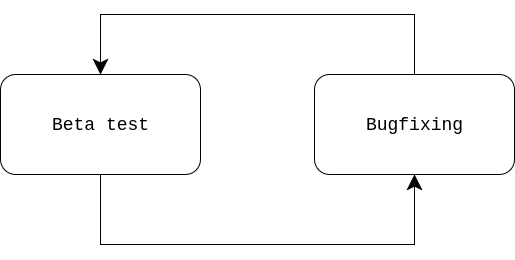

The diagram above was exported from draw.io. Its source (the exported page's mxGraphModel, read from the mxfile embedded in the PNG):
<mxGraphModel dx="2381" dy="839" grid="1" gridSize="10" guides="1" tooltips="1" connect="1" arrows="1" fold="1" page="1" pageScale="1" pageWidth="827" pageHeight="1169" math="0" shadow="0">
  <root>
    <mxCell id="0" />
    <mxCell id="1" parent="0" />
    <mxCell id="2" style="edgeStyle=orthogonalEdgeStyle;rounded=0;orthogonalLoop=1;jettySize=auto;html=1;exitX=0.5;exitY=1;exitDx=0;exitDy=0;entryX=0.5;entryY=1;entryDx=0;entryDy=0;endSize=13;" edge="1" source="3" target="5" parent="1">
      <mxGeometry relative="1" as="geometry">
        <Array as="points">
          <mxPoint x="200" y="880" />
          <mxPoint x="514" y="880" />
        </Array>
      </mxGeometry>
    </mxCell>
    <mxCell id="3" value="&lt;div&gt;Beta test&lt;/div&gt;" style="rounded=1;whiteSpace=wrap;html=1;fontFamily=Courier New;fontSize=18;" vertex="1" parent="1">
      <mxGeometry x="100" y="710" width="200" height="100" as="geometry" />
    </mxCell>
    <mxCell id="4" style="edgeStyle=orthogonalEdgeStyle;rounded=0;orthogonalLoop=1;jettySize=auto;html=1;exitX=0.5;exitY=0;exitDx=0;exitDy=0;entryX=0.5;entryY=0;entryDx=0;entryDy=0;endSize=13;" edge="1" source="5" target="3" parent="1">
      <mxGeometry relative="1" as="geometry">
        <Array as="points">
          <mxPoint x="514" y="650" />
          <mxPoint x="200" y="650" />
        </Array>
      </mxGeometry>
    </mxCell>
    <mxCell id="5" value="&lt;div&gt;Bugfixing&lt;/div&gt;" style="rounded=1;whiteSpace=wrap;html=1;fontFamily=Courier New;fontSize=18;" vertex="1" parent="1">
      <mxGeometry x="414" y="710" width="200" height="100" as="geometry" />
    </mxCell>
  </root>
</mxGraphModel>